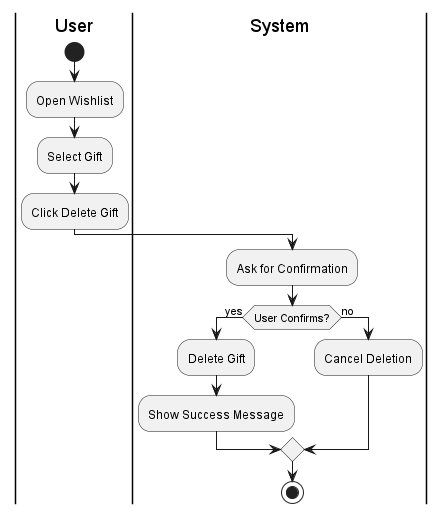

The diagram above was rendered by PlantUML. Its source (embedded in the PNG):
@startuml
|User|
start
:Open Wishlist;
:Select Gift;
:Click Delete Gift;

|System|
:Ask for Confirmation;
if (User Confirms?) then (yes)
    :Delete Gift;
    :Show Success Message;
else (no)
    :Cancel Deletion;
endif
stop
@enduml